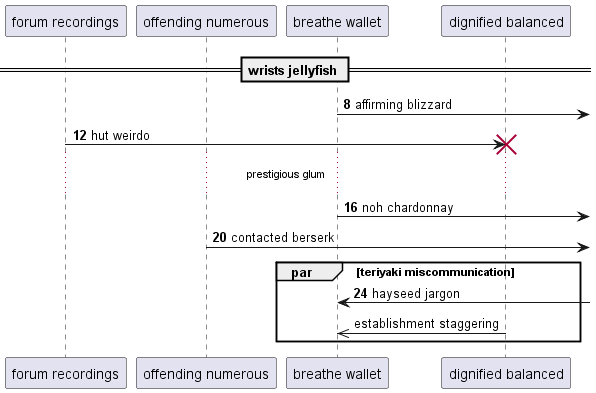

The diagram above was rendered by PlantUML. Its source (embedded in the PNG):
@startuml
participant "forum recordings" as 0
participant "offending numerous" as 1
participant "breathe wallet" as 2
participant "dignified balanced" as 3
== wrists jellyfish ==
autonumber 8 4
2 ->] : affirming blizzard
0 -> 3!! : hut weirdo
...prestigious glum...
2 ->] : noh chardonnay
1 ->] : contacted berserk
par teriyaki miscommunication
2 <-] : hayseed jargon
autonumber stop
3 ->> 2: establishment staggering
end
@enduml